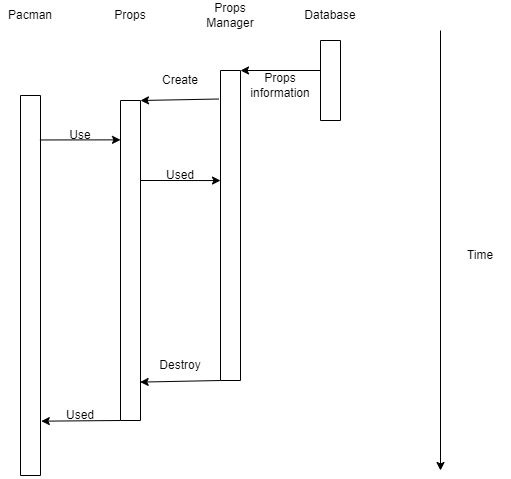

The diagram above was exported from draw.io. Its source (the exported page's mxGraphModel, read from the mxfile embedded in the PNG):
<mxGraphModel dx="1430" dy="786" grid="1" gridSize="10" guides="1" tooltips="1" connect="1" arrows="1" fold="1" page="1" pageScale="1" pageWidth="827" pageHeight="1169" math="0" shadow="0">
  <root>
    <mxCell id="0" />
    <mxCell id="1" parent="0" />
    <mxCell id="MNya-qye7SrAFIjvLbCp-2" value="" style="endArrow=classic;html=1;rounded=0;" edge="1" parent="1">
      <mxGeometry width="50" height="50" relative="1" as="geometry">
        <mxPoint x="640" y="80" as="sourcePoint" />
        <mxPoint x="640" y="520" as="targetPoint" />
      </mxGeometry>
    </mxCell>
    <mxCell id="MNya-qye7SrAFIjvLbCp-3" value="Time" style="text;html=1;strokeColor=none;fillColor=none;align=center;verticalAlign=middle;whiteSpace=wrap;rounded=0;" vertex="1" parent="1">
      <mxGeometry x="650" y="290" width="60" height="30" as="geometry" />
    </mxCell>
    <mxCell id="MNya-qye7SrAFIjvLbCp-4" value="" style="swimlane;startSize=0;" vertex="1" parent="1">
      <mxGeometry x="220" y="145" width="20" height="380" as="geometry" />
    </mxCell>
    <mxCell id="MNya-qye7SrAFIjvLbCp-5" value="Pacman" style="text;html=1;strokeColor=none;fillColor=none;align=center;verticalAlign=middle;whiteSpace=wrap;rounded=0;" vertex="1" parent="1">
      <mxGeometry x="200" y="50" width="60" height="30" as="geometry" />
    </mxCell>
    <mxCell id="MNya-qye7SrAFIjvLbCp-6" value="" style="swimlane;startSize=0;" vertex="1" parent="1">
      <mxGeometry x="320" y="150" width="20" height="320" as="geometry" />
    </mxCell>
    <mxCell id="MNya-qye7SrAFIjvLbCp-7" value="" style="swimlane;startSize=0;" vertex="1" parent="1">
      <mxGeometry x="420" y="120" width="20" height="310" as="geometry" />
    </mxCell>
    <mxCell id="MNya-qye7SrAFIjvLbCp-8" value="" style="swimlane;startSize=0;" vertex="1" parent="1">
      <mxGeometry x="520" y="90" width="20" height="80" as="geometry" />
    </mxCell>
    <mxCell id="MNya-qye7SrAFIjvLbCp-9" value="Database" style="text;html=1;strokeColor=none;fillColor=none;align=center;verticalAlign=middle;whiteSpace=wrap;rounded=0;" vertex="1" parent="1">
      <mxGeometry x="500" y="50" width="60" height="30" as="geometry" />
    </mxCell>
    <mxCell id="MNya-qye7SrAFIjvLbCp-10" value="Props Manager" style="text;html=1;strokeColor=none;fillColor=none;align=center;verticalAlign=middle;whiteSpace=wrap;rounded=0;" vertex="1" parent="1">
      <mxGeometry x="400" y="50" width="60" height="30" as="geometry" />
    </mxCell>
    <mxCell id="MNya-qye7SrAFIjvLbCp-11" value="Props" style="text;html=1;strokeColor=none;fillColor=none;align=center;verticalAlign=middle;whiteSpace=wrap;rounded=0;" vertex="1" parent="1">
      <mxGeometry x="300" y="50" width="60" height="30" as="geometry" />
    </mxCell>
    <mxCell id="MNya-qye7SrAFIjvLbCp-12" value="" style="endArrow=classic;html=1;rounded=0;entryX=0;entryY=0.123;entryDx=0;entryDy=0;exitX=0.971;exitY=0.117;exitDx=0;exitDy=0;exitPerimeter=0;entryPerimeter=0;" edge="1" parent="1" source="MNya-qye7SrAFIjvLbCp-4" target="MNya-qye7SrAFIjvLbCp-6">
      <mxGeometry width="50" height="50" relative="1" as="geometry">
        <mxPoint x="150" y="190" as="sourcePoint" />
        <mxPoint x="200" y="140" as="targetPoint" />
      </mxGeometry>
    </mxCell>
    <mxCell id="MNya-qye7SrAFIjvLbCp-13" value="Use" style="text;html=1;strokeColor=none;fillColor=none;align=center;verticalAlign=middle;whiteSpace=wrap;rounded=0;" vertex="1" parent="1">
      <mxGeometry x="250" y="170" width="60" height="30" as="geometry" />
    </mxCell>
    <mxCell id="MNya-qye7SrAFIjvLbCp-14" value="" style="endArrow=classic;html=1;rounded=0;entryX=0;entryY=0.355;entryDx=0;entryDy=0;exitX=1;exitY=0.25;exitDx=0;exitDy=0;entryPerimeter=0;" edge="1" parent="1" source="MNya-qye7SrAFIjvLbCp-6" target="MNya-qye7SrAFIjvLbCp-7">
      <mxGeometry width="50" height="50" relative="1" as="geometry">
        <mxPoint x="350" y="180" as="sourcePoint" />
        <mxPoint x="400" y="130" as="targetPoint" />
      </mxGeometry>
    </mxCell>
    <mxCell id="MNya-qye7SrAFIjvLbCp-15" value="Used" style="text;html=1;strokeColor=none;fillColor=none;align=center;verticalAlign=middle;whiteSpace=wrap;rounded=0;" vertex="1" parent="1">
      <mxGeometry x="350" y="210" width="60" height="30" as="geometry" />
    </mxCell>
    <mxCell id="MNya-qye7SrAFIjvLbCp-16" value="" style="endArrow=classic;html=1;rounded=0;entryX=1.04;entryY=0.857;entryDx=0;entryDy=0;entryPerimeter=0;exitX=0;exitY=1;exitDx=0;exitDy=0;" edge="1" parent="1" source="MNya-qye7SrAFIjvLbCp-6" target="MNya-qye7SrAFIjvLbCp-4">
      <mxGeometry width="50" height="50" relative="1" as="geometry">
        <mxPoint x="300" y="520" as="sourcePoint" />
        <mxPoint x="350" y="470" as="targetPoint" />
      </mxGeometry>
    </mxCell>
    <mxCell id="MNya-qye7SrAFIjvLbCp-17" value="Used" style="text;html=1;strokeColor=none;fillColor=none;align=center;verticalAlign=middle;whiteSpace=wrap;rounded=0;" vertex="1" parent="1">
      <mxGeometry x="250" y="450" width="60" height="30" as="geometry" />
    </mxCell>
    <mxCell id="MNya-qye7SrAFIjvLbCp-18" value="" style="endArrow=classic;html=1;rounded=0;entryX=1;entryY=0;entryDx=0;entryDy=0;exitX=-0.086;exitY=0.092;exitDx=0;exitDy=0;exitPerimeter=0;" edge="1" parent="1" source="MNya-qye7SrAFIjvLbCp-7" target="MNya-qye7SrAFIjvLbCp-6">
      <mxGeometry width="50" height="50" relative="1" as="geometry">
        <mxPoint x="370" y="130" as="sourcePoint" />
        <mxPoint x="420" y="80" as="targetPoint" />
      </mxGeometry>
    </mxCell>
    <mxCell id="MNya-qye7SrAFIjvLbCp-19" value="Create" style="text;html=1;strokeColor=none;fillColor=none;align=center;verticalAlign=middle;whiteSpace=wrap;rounded=0;" vertex="1" parent="1">
      <mxGeometry x="350" y="115" width="60" height="30" as="geometry" />
    </mxCell>
    <mxCell id="MNya-qye7SrAFIjvLbCp-20" value="" style="endArrow=classic;html=1;rounded=0;entryX=1;entryY=0;entryDx=0;entryDy=0;exitX=0;exitY=0.375;exitDx=0;exitDy=0;exitPerimeter=0;" edge="1" parent="1" source="MNya-qye7SrAFIjvLbCp-8" target="MNya-qye7SrAFIjvLbCp-7">
      <mxGeometry width="50" height="50" relative="1" as="geometry">
        <mxPoint x="460" y="240" as="sourcePoint" />
        <mxPoint x="510" y="190" as="targetPoint" />
      </mxGeometry>
    </mxCell>
    <mxCell id="MNya-qye7SrAFIjvLbCp-21" value="Props information" style="text;html=1;strokeColor=none;fillColor=none;align=center;verticalAlign=middle;whiteSpace=wrap;rounded=0;" vertex="1" parent="1">
      <mxGeometry x="450" y="120" width="60" height="30" as="geometry" />
    </mxCell>
    <mxCell id="MNya-qye7SrAFIjvLbCp-22" value="" style="endArrow=classic;html=1;rounded=0;entryX=0.983;entryY=0.88;entryDx=0;entryDy=0;entryPerimeter=0;exitX=0;exitY=1;exitDx=0;exitDy=0;" edge="1" parent="1" source="MNya-qye7SrAFIjvLbCp-7" target="MNya-qye7SrAFIjvLbCp-6">
      <mxGeometry width="50" height="50" relative="1" as="geometry">
        <mxPoint x="370" y="530" as="sourcePoint" />
        <mxPoint x="420" y="480" as="targetPoint" />
      </mxGeometry>
    </mxCell>
    <mxCell id="MNya-qye7SrAFIjvLbCp-23" value="Destroy" style="text;html=1;strokeColor=none;fillColor=none;align=center;verticalAlign=middle;whiteSpace=wrap;rounded=0;" vertex="1" parent="1">
      <mxGeometry x="350" y="400" width="60" height="30" as="geometry" />
    </mxCell>
  </root>
</mxGraphModel>